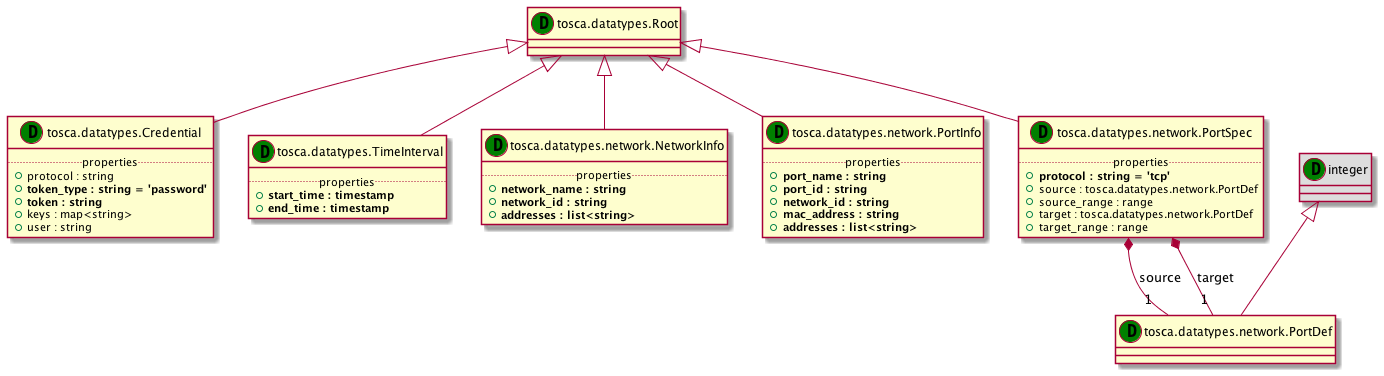

The diagram above was rendered by PlantUML. Its source (embedded in the PNG):
@startuml
set namespaceSeparator none
class "tosca.datatypes.Root" as tosca_datatypes_Root_DT << (D,green) >> {
}
class "tosca.datatypes.Credential" as tosca_datatypes_Credential_DT << (D,green) >> {
.. properties ..
+protocol : string
+<b>token_type : string = 'password'
+<b>token : string
+keys : map<string>
+user : string
}
class "tosca.datatypes.TimeInterval" as tosca_datatypes_TimeInterval_DT << (D,green) >> {
.. properties ..
+<b>start_time : timestamp
+<b>end_time : timestamp
}
class "tosca.datatypes.network.NetworkInfo" as tosca_datatypes_network_NetworkInfo_DT << (D,green) >> {
.. properties ..
+<b>network_name : string
+<b>network_id : string
+<b>addresses : list<string>
}
class "tosca.datatypes.network.PortInfo" as tosca_datatypes_network_PortInfo_DT << (D,green) >> {
.. properties ..
+<b>port_name : string
+<b>port_id : string
+<b>network_id : string
+<b>mac_address : string
+<b>addresses : list<string>
}
class "integer" as integer_DT << (D,green) >> #DDDDDD
class "tosca.datatypes.network.PortDef" as tosca_datatypes_network_PortDef_DT << (D,green) >> {
}
class "tosca.datatypes.network.PortSpec" as tosca_datatypes_network_PortSpec_DT << (D,green) >> {
.. properties ..
+<b>protocol : string = 'tcp'
+source : tosca.datatypes.network.PortDef
+source_range : range
+target : tosca.datatypes.network.PortDef
+target_range : range
}
tosca_datatypes_Root_DT <|-- tosca_datatypes_Credential_DT
tosca_datatypes_Root_DT <|-- tosca_datatypes_TimeInterval_DT
tosca_datatypes_Root_DT <|-- tosca_datatypes_network_NetworkInfo_DT
tosca_datatypes_Root_DT <|-- tosca_datatypes_network_PortInfo_DT
integer_DT <|-- tosca_datatypes_network_PortDef_DT
tosca_datatypes_Root_DT <|-- tosca_datatypes_network_PortSpec_DT
tosca_datatypes_network_PortSpec_DT *-- "1" tosca_datatypes_network_PortDef_DT : source
tosca_datatypes_network_PortSpec_DT *-- "1" tosca_datatypes_network_PortDef_DT : target
@enduml